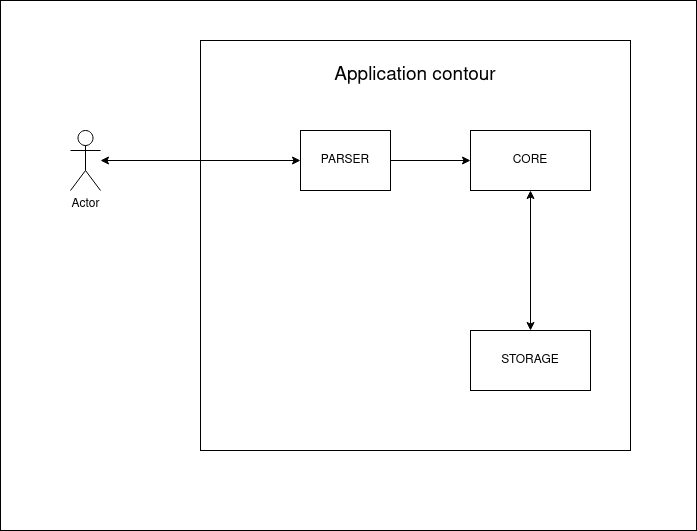

The diagram above was exported from draw.io. Its source (the exported page's mxGraphModel, read from the mxfile embedded in the PNG):
<mxGraphModel dx="1350" dy="764" grid="1" gridSize="10" guides="1" tooltips="1" connect="1" arrows="1" fold="1" page="1" pageScale="1" pageWidth="827" pageHeight="1169" math="0" shadow="0">
  <root>
    <mxCell id="0" />
    <mxCell id="1" parent="0" />
    <mxCell id="Et9cdXS4hplbqBvhF2Ra-1" value="" style="rounded=0;whiteSpace=wrap;html=1;" vertex="1" parent="1">
      <mxGeometry x="30" y="80" width="696" height="530" as="geometry" />
    </mxCell>
    <mxCell id="Et9cdXS4hplbqBvhF2Ra-2" value="CORE" style="rounded=0;whiteSpace=wrap;html=1;" vertex="1" parent="1">
      <mxGeometry x="500" y="210" width="120" height="60" as="geometry" />
    </mxCell>
    <mxCell id="Et9cdXS4hplbqBvhF2Ra-3" value="PARSER" style="rounded=0;whiteSpace=wrap;html=1;" vertex="1" parent="1">
      <mxGeometry x="330" y="210" width="90" height="60" as="geometry" />
    </mxCell>
    <mxCell id="Et9cdXS4hplbqBvhF2Ra-4" value="STORAGE" style="rounded=0;whiteSpace=wrap;html=1;" vertex="1" parent="1">
      <mxGeometry x="500" y="410" width="120" height="60" as="geometry" />
    </mxCell>
    <mxCell id="Et9cdXS4hplbqBvhF2Ra-5" value="" style="endArrow=classic;html=1;entryX=0;entryY=0.5;entryDx=0;entryDy=0;exitX=1;exitY=0.5;exitDx=0;exitDy=0;" edge="1" parent="1" source="Et9cdXS4hplbqBvhF2Ra-3" target="Et9cdXS4hplbqBvhF2Ra-2">
      <mxGeometry width="50" height="50" relative="1" as="geometry">
        <mxPoint x="330" y="420" as="sourcePoint" />
        <mxPoint x="380" y="370" as="targetPoint" />
      </mxGeometry>
    </mxCell>
    <mxCell id="Et9cdXS4hplbqBvhF2Ra-6" value="" style="endArrow=classic;startArrow=classic;html=1;" edge="1" parent="1" source="Et9cdXS4hplbqBvhF2Ra-4" target="Et9cdXS4hplbqBvhF2Ra-2">
      <mxGeometry width="50" height="50" relative="1" as="geometry">
        <mxPoint x="540" y="360" as="sourcePoint" />
        <mxPoint x="590" y="310" as="targetPoint" />
      </mxGeometry>
    </mxCell>
    <mxCell id="Et9cdXS4hplbqBvhF2Ra-7" value="Actor" style="shape=umlActor;verticalLabelPosition=bottom;verticalAlign=top;html=1;outlineConnect=0;" vertex="1" parent="1">
      <mxGeometry x="100" y="210" width="30" height="60" as="geometry" />
    </mxCell>
    <mxCell id="Et9cdXS4hplbqBvhF2Ra-10" value="" style="endArrow=classic;startArrow=classic;html=1;exitX=0;exitY=0.5;exitDx=0;exitDy=0;" edge="1" parent="1" source="Et9cdXS4hplbqBvhF2Ra-3" target="Et9cdXS4hplbqBvhF2Ra-7">
      <mxGeometry width="50" height="50" relative="1" as="geometry">
        <mxPoint x="230" y="340" as="sourcePoint" />
        <mxPoint x="230" y="200" as="targetPoint" />
      </mxGeometry>
    </mxCell>
    <mxCell id="Et9cdXS4hplbqBvhF2Ra-15" value="" style="rounded=0;whiteSpace=wrap;html=1;glass=0;fillColor=none;" vertex="1" parent="1">
      <mxGeometry x="230" y="120" width="430" height="410" as="geometry" />
    </mxCell>
    <mxCell id="Et9cdXS4hplbqBvhF2Ra-16" value="Application contour" style="text;html=1;strokeColor=none;fillColor=none;align=center;verticalAlign=middle;whiteSpace=wrap;rounded=0;glass=0;fontSize=19;" vertex="1" parent="1">
      <mxGeometry x="320" y="140" width="250" height="30" as="geometry" />
    </mxCell>
  </root>
</mxGraphModel>